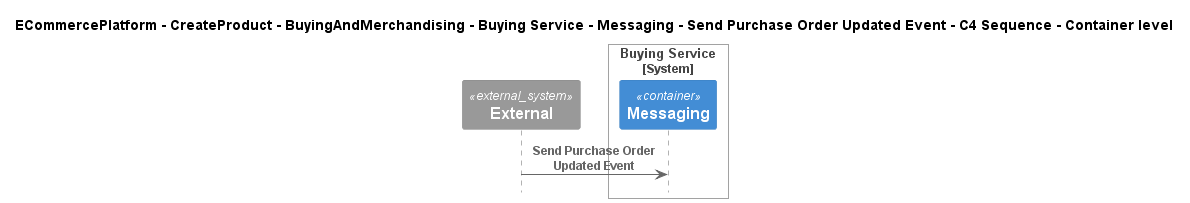

The diagram above was rendered by PlantUML. Its source (embedded in the PNG):
@startuml
!include ..\..\..\..\..\..\..\..\..\.c4s\C4_Sequence.puml

title ECommercePlatform - CreateProduct - BuyingAndMerchandising - Buying Service - Messaging - Send Purchase Order Updated Event - C4 Sequence - Container level

System_Ext(C4InterFlow.SoftwareSystems.ExternalSystem, "External", "")

System_Boundary(ECommercePlatform.CreateProduct.BuyingAndMerchandising.SoftwareSystems.BuyingService, "Buying Service")
    Container(ECommercePlatform.CreateProduct.BuyingAndMerchandising.SoftwareSystems.BuyingService.Containers.Messaging, "Messaging", "", "")
Boundary_End()

Rel(C4InterFlow.SoftwareSystems.ExternalSystem, ECommercePlatform.CreateProduct.BuyingAndMerchandising.SoftwareSystems.BuyingService.Containers.Messaging, "Send Purchase Order Updated Event")


@enduml